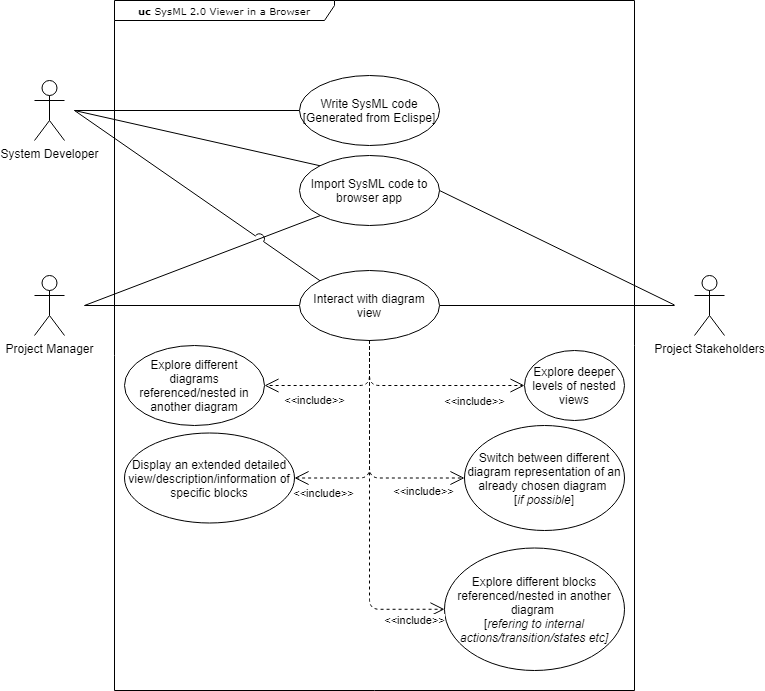

The diagram above was exported from draw.io. Its source (the exported page's mxGraphModel, read from the mxfile embedded in the PNG):
<mxGraphModel dx="1209" dy="689" grid="1" gridSize="10" guides="1" tooltips="1" connect="1" arrows="1" fold="1" page="1" pageScale="1" pageWidth="780" pageHeight="710" background="#ffffff" math="0" shadow="0">
  <root>
    <mxCell id="0" />
    <mxCell id="1" parent="0" />
    <mxCell id="17acba5748e5396b-1" value="&lt;b&gt;uc &lt;/b&gt;SysML 2.0 Viewer in a Browser" style="shape=umlFrame;whiteSpace=wrap;html=1;rounded=0;shadow=0;comic=0;labelBackgroundColor=none;strokeWidth=1;fontFamily=Verdana;fontSize=10;align=center;width=220;height=20;" parent="1" vertex="1">
      <mxGeometry x="120" y="10" width="520" height="690" as="geometry" />
    </mxCell>
    <mxCell id="U-EpJLS7Jj5YQmpLGLsg-9" style="rounded=0;orthogonalLoop=1;jettySize=auto;html=1;entryX=0;entryY=0.5;entryDx=0;entryDy=0;startArrow=none;startFill=0;endArrow=none;endFill=0;" parent="1" target="U-EpJLS7Jj5YQmpLGLsg-5" edge="1">
      <mxGeometry relative="1" as="geometry">
        <mxPoint x="80" y="120" as="sourcePoint" />
      </mxGeometry>
    </mxCell>
    <mxCell id="U-EpJLS7Jj5YQmpLGLsg-1" value="System Developer" style="shape=umlActor;verticalLabelPosition=bottom;verticalAlign=top;html=1;" parent="1" vertex="1">
      <mxGeometry x="40" y="90" width="30" height="60" as="geometry" />
    </mxCell>
    <mxCell id="U-EpJLS7Jj5YQmpLGLsg-2" value="Project Manager" style="shape=umlActor;verticalLabelPosition=bottom;verticalAlign=top;html=1;" parent="1" vertex="1">
      <mxGeometry x="40" y="285" width="30" height="60" as="geometry" />
    </mxCell>
    <mxCell id="U-EpJLS7Jj5YQmpLGLsg-3" value="Project Stakeholders" style="shape=umlActor;verticalLabelPosition=bottom;verticalAlign=top;html=1;" parent="1" vertex="1">
      <mxGeometry x="700" y="285" width="30" height="60" as="geometry" />
    </mxCell>
    <mxCell id="U-EpJLS7Jj5YQmpLGLsg-5" value="Write SysML code&lt;br&gt;[Generated from Eclispe]" style="ellipse;whiteSpace=wrap;html=1;" parent="1" vertex="1">
      <mxGeometry x="305" y="85" width="140" height="70" as="geometry" />
    </mxCell>
    <mxCell id="U-EpJLS7Jj5YQmpLGLsg-22" style="edgeStyle=none;rounded=0;orthogonalLoop=1;jettySize=auto;html=1;exitX=0;exitY=0;exitDx=0;exitDy=0;startArrow=none;startFill=0;endArrow=none;endFill=0;" parent="1" source="U-EpJLS7Jj5YQmpLGLsg-6" edge="1">
      <mxGeometry relative="1" as="geometry">
        <mxPoint x="80" y="120" as="targetPoint" />
      </mxGeometry>
    </mxCell>
    <mxCell id="U-EpJLS7Jj5YQmpLGLsg-6" value="Import SysML code to browser app" style="ellipse;whiteSpace=wrap;html=1;" parent="1" vertex="1">
      <mxGeometry x="305" y="165" width="140" height="70" as="geometry" />
    </mxCell>
    <mxCell id="U-EpJLS7Jj5YQmpLGLsg-13" style="edgeStyle=none;rounded=0;orthogonalLoop=1;jettySize=auto;html=1;exitX=0;exitY=0.5;exitDx=0;exitDy=0;startArrow=none;startFill=0;endArrow=none;endFill=0;" parent="1" source="U-EpJLS7Jj5YQmpLGLsg-7" edge="1">
      <mxGeometry relative="1" as="geometry">
        <mxPoint x="90" y="315" as="targetPoint" />
      </mxGeometry>
    </mxCell>
    <mxCell id="U-EpJLS7Jj5YQmpLGLsg-14" style="edgeStyle=none;rounded=0;orthogonalLoop=1;jettySize=auto;html=1;exitX=1;exitY=0.5;exitDx=0;exitDy=0;startArrow=none;startFill=0;endArrow=none;endFill=0;" parent="1" source="U-EpJLS7Jj5YQmpLGLsg-7" edge="1">
      <mxGeometry relative="1" as="geometry">
        <mxPoint x="680" y="315" as="targetPoint" />
      </mxGeometry>
    </mxCell>
    <mxCell id="U-EpJLS7Jj5YQmpLGLsg-7" value="Interact with diagram view" style="ellipse;whiteSpace=wrap;html=1;" parent="1" vertex="1">
      <mxGeometry x="305" y="280" width="140" height="70" as="geometry" />
    </mxCell>
    <mxCell id="U-EpJLS7Jj5YQmpLGLsg-8" value="Display an extended detailed view/description/information of specific blocks" style="ellipse;whiteSpace=wrap;html=1;" parent="1" vertex="1">
      <mxGeometry x="130" y="442.5" width="170" height="90" as="geometry" />
    </mxCell>
    <mxCell id="U-EpJLS7Jj5YQmpLGLsg-17" value="&amp;lt;&amp;lt;include&amp;gt;&amp;gt;" style="endArrow=open;endSize=12;dashed=1;html=1;exitX=0.5;exitY=1;exitDx=0;exitDy=0;entryX=1;entryY=0.5;entryDx=0;entryDy=0;edgeStyle=orthogonalEdgeStyle;" parent="1" source="U-EpJLS7Jj5YQmpLGLsg-7" target="U-EpJLS7Jj5YQmpLGLsg-8" edge="1">
      <mxGeometry x="0.742" y="15" width="160" relative="1" as="geometry">
        <mxPoint x="390" y="600" as="sourcePoint" />
        <mxPoint x="550" y="600" as="targetPoint" />
        <mxPoint x="1" as="offset" />
      </mxGeometry>
    </mxCell>
    <mxCell id="U-EpJLS7Jj5YQmpLGLsg-18" value="Explore deeper levels of nested views" style="ellipse;whiteSpace=wrap;html=1;" parent="1" vertex="1">
      <mxGeometry x="530" y="360" width="100" height="70" as="geometry" />
    </mxCell>
    <mxCell id="U-EpJLS7Jj5YQmpLGLsg-20" value="" style="endArrow=open;endSize=12;dashed=1;html=1;exitX=0.5;exitY=1;exitDx=0;exitDy=0;entryX=0;entryY=0.5;entryDx=0;entryDy=0;edgeStyle=orthogonalEdgeStyle;" parent="1" source="U-EpJLS7Jj5YQmpLGLsg-7" target="U-EpJLS7Jj5YQmpLGLsg-18" edge="1">
      <mxGeometry x="-0.1176" y="31" width="160" relative="1" as="geometry">
        <mxPoint x="340" y="390" as="sourcePoint" />
        <mxPoint x="280" y="490" as="targetPoint" />
        <mxPoint as="offset" />
        <Array as="points">
          <mxPoint x="375" y="395" />
        </Array>
      </mxGeometry>
    </mxCell>
    <mxCell id="U-EpJLS7Jj5YQmpLGLsg-25" value="&amp;lt;&amp;lt;include&amp;gt;&amp;gt;" style="edgeLabel;html=1;align=center;verticalAlign=middle;resizable=0;points=[];" parent="U-EpJLS7Jj5YQmpLGLsg-20" vertex="1" connectable="0">
      <mxGeometry x="0.2203" y="-1" relative="1" as="geometry">
        <mxPoint x="27.590000000000007" y="13.999999999999998" as="offset" />
      </mxGeometry>
    </mxCell>
    <mxCell id="U-EpJLS7Jj5YQmpLGLsg-23" value="Explore different diagrams referenced/nested in another diagram" style="ellipse;whiteSpace=wrap;html=1;" parent="1" vertex="1">
      <mxGeometry x="130" y="355" width="140" height="80" as="geometry" />
    </mxCell>
    <mxCell id="U-EpJLS7Jj5YQmpLGLsg-24" value="&amp;lt;&amp;lt;include&amp;gt;&amp;gt;" style="endArrow=open;endSize=12;dashed=1;html=1;exitX=0.5;exitY=1;exitDx=0;exitDy=0;entryX=1;entryY=0.5;entryDx=0;entryDy=0;edgeStyle=orthogonalEdgeStyle;" parent="1" source="U-EpJLS7Jj5YQmpLGLsg-7" target="U-EpJLS7Jj5YQmpLGLsg-23" edge="1">
      <mxGeometry x="0.3336" y="15" width="160" relative="1" as="geometry">
        <mxPoint x="330" y="360" as="sourcePoint" />
        <mxPoint x="240" y="410" as="targetPoint" />
        <mxPoint as="offset" />
        <Array as="points">
          <mxPoint x="375" y="395" />
        </Array>
      </mxGeometry>
    </mxCell>
    <mxCell id="U-EpJLS7Jj5YQmpLGLsg-26" value="Switch between different diagram representation of an already chosen diagram &lt;br&gt;[&lt;i&gt;if possible&lt;/i&gt;]" style="ellipse;whiteSpace=wrap;html=1;" parent="1" vertex="1">
      <mxGeometry x="470" y="435" width="160" height="105" as="geometry" />
    </mxCell>
    <mxCell id="U-EpJLS7Jj5YQmpLGLsg-27" value="&amp;lt;&amp;lt;include&amp;gt;&amp;gt;" style="endArrow=open;endSize=12;dashed=1;html=1;exitX=0.5;exitY=1;exitDx=0;exitDy=0;entryX=0;entryY=0.5;entryDx=0;entryDy=0;edgeStyle=orthogonalEdgeStyle;" parent="1" source="U-EpJLS7Jj5YQmpLGLsg-7" target="U-EpJLS7Jj5YQmpLGLsg-26" edge="1">
      <mxGeometry x="0.6558" y="-13" width="160" relative="1" as="geometry">
        <mxPoint x="340" y="360" as="sourcePoint" />
        <mxPoint x="250" y="500" as="targetPoint" />
        <mxPoint x="-1" as="offset" />
        <Array as="points">
          <mxPoint x="375" y="488" />
        </Array>
      </mxGeometry>
    </mxCell>
    <mxCell id="U-EpJLS7Jj5YQmpLGLsg-30" value="Explore different blocks referenced/nested in another diagram &lt;br&gt;[&lt;i&gt;refering to internal actions/transition/states etc]&lt;/i&gt;" style="ellipse;whiteSpace=wrap;html=1;" parent="1" vertex="1">
      <mxGeometry x="450" y="557.5" width="180" height="122.5" as="geometry" />
    </mxCell>
    <mxCell id="U-EpJLS7Jj5YQmpLGLsg-31" value="&amp;lt;&amp;lt;include&amp;gt;&amp;gt;" style="endArrow=open;endSize=12;dashed=1;html=1;exitX=0.5;exitY=1;exitDx=0;exitDy=0;entryX=0;entryY=0.5;entryDx=0;entryDy=0;edgeStyle=orthogonalEdgeStyle;" parent="1" source="U-EpJLS7Jj5YQmpLGLsg-7" target="U-EpJLS7Jj5YQmpLGLsg-30" edge="1">
      <mxGeometry x="0.8254" y="-11" width="160" relative="1" as="geometry">
        <mxPoint x="385" y="360" as="sourcePoint" />
        <mxPoint x="280" y="405" as="targetPoint" />
        <mxPoint as="offset" />
        <Array as="points">
          <mxPoint x="375" y="619" />
        </Array>
      </mxGeometry>
    </mxCell>
    <mxCell id="oWx-zdO6rh8ZL_fPVO7h-4" style="edgeStyle=none;rounded=0;orthogonalLoop=1;jettySize=auto;html=1;startArrow=none;startFill=0;endArrow=none;endFill=0;jumpStyle=none;jumpSize=10;" edge="1" parent="1">
      <mxGeometry relative="1" as="geometry">
        <mxPoint x="90" y="315" as="targetPoint" />
        <mxPoint x="326" y="225" as="sourcePoint" />
      </mxGeometry>
    </mxCell>
    <mxCell id="oWx-zdO6rh8ZL_fPVO7h-5" style="edgeStyle=none;rounded=0;orthogonalLoop=1;jettySize=auto;html=1;exitX=1;exitY=0.5;exitDx=0;exitDy=0;startArrow=none;startFill=0;endArrow=none;endFill=0;" edge="1" parent="1" source="U-EpJLS7Jj5YQmpLGLsg-6">
      <mxGeometry relative="1" as="geometry">
        <mxPoint x="680" y="314.5" as="targetPoint" />
        <mxPoint x="445" y="314.5" as="sourcePoint" />
      </mxGeometry>
    </mxCell>
    <mxCell id="U-EpJLS7Jj5YQmpLGLsg-12" style="edgeStyle=none;rounded=0;orthogonalLoop=1;jettySize=auto;html=1;exitX=0;exitY=0;exitDx=0;exitDy=0;startArrow=none;startFill=0;endArrow=none;endFill=0;jumpStyle=arc;jumpSize=10;" parent="1" source="U-EpJLS7Jj5YQmpLGLsg-7" edge="1">
      <mxGeometry relative="1" as="geometry">
        <mxPoint x="80" y="120" as="targetPoint" />
      </mxGeometry>
    </mxCell>
  </root>
</mxGraphModel>